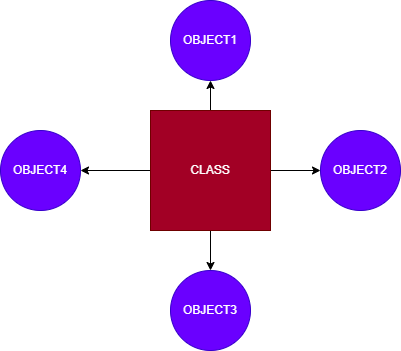

The diagram above was exported from draw.io. Its source (the exported page's mxGraphModel, read from the mxfile embedded in the PNG):
<mxGraphModel dx="537" dy="391" grid="1" gridSize="10" guides="0" tooltips="1" connect="1" arrows="1" fold="1" page="1" pageScale="1" pageWidth="850" pageHeight="1100" background="none" math="0" shadow="0">
  <root>
    <mxCell id="0" />
    <mxCell id="1" parent="0" />
    <mxCell id="4" style="edgeStyle=none;html=1;exitX=0.5;exitY=0;exitDx=0;exitDy=0;entryX=0.5;entryY=1;entryDx=0;entryDy=0;" edge="1" parent="1" source="2" target="3">
      <mxGeometry relative="1" as="geometry" />
    </mxCell>
    <mxCell id="7" style="edgeStyle=none;html=1;exitX=1;exitY=0.5;exitDx=0;exitDy=0;entryX=0;entryY=0.5;entryDx=0;entryDy=0;" edge="1" parent="1" source="2" target="6">
      <mxGeometry relative="1" as="geometry" />
    </mxCell>
    <mxCell id="9" style="edgeStyle=none;html=1;exitX=0.5;exitY=1;exitDx=0;exitDy=0;entryX=0.5;entryY=0;entryDx=0;entryDy=0;" edge="1" parent="1" source="2" target="8">
      <mxGeometry relative="1" as="geometry" />
    </mxCell>
    <mxCell id="10" style="edgeStyle=none;html=1;exitX=0;exitY=0.5;exitDx=0;exitDy=0;entryX=1;entryY=0.5;entryDx=0;entryDy=0;" edge="1" parent="1" source="2" target="11">
      <mxGeometry relative="1" as="geometry">
        <mxPoint x="280" y="320" as="targetPoint" />
      </mxGeometry>
    </mxCell>
    <mxCell id="2" value="CLASS" style="whiteSpace=wrap;html=1;aspect=fixed;fillColor=#a20025;fontColor=#ffffff;strokeColor=#6F0000;" vertex="1" parent="1">
      <mxGeometry x="330" y="260" width="120" height="120" as="geometry" />
    </mxCell>
    <mxCell id="3" value="OBJECT1" style="ellipse;whiteSpace=wrap;html=1;fillColor=#6a00ff;fontColor=#ffffff;strokeColor=#3700CC;" vertex="1" parent="1">
      <mxGeometry x="350" y="150" width="80" height="80" as="geometry" />
    </mxCell>
    <mxCell id="6" value="OBJECT2" style="ellipse;whiteSpace=wrap;html=1;fillColor=#6a00ff;fontColor=#ffffff;strokeColor=#3700CC;" vertex="1" parent="1">
      <mxGeometry x="500" y="280" width="80" height="80" as="geometry" />
    </mxCell>
    <mxCell id="8" value="OBJECT3" style="ellipse;whiteSpace=wrap;html=1;fillColor=#6a00ff;fontColor=#ffffff;strokeColor=#3700CC;" vertex="1" parent="1">
      <mxGeometry x="350" y="420" width="80" height="80" as="geometry" />
    </mxCell>
    <mxCell id="11" value="OBJECT4" style="ellipse;whiteSpace=wrap;html=1;fillColor=#6a00ff;fontColor=#ffffff;strokeColor=#3700CC;" vertex="1" parent="1">
      <mxGeometry x="180" y="280" width="80" height="80" as="geometry" />
    </mxCell>
  </root>
</mxGraphModel>